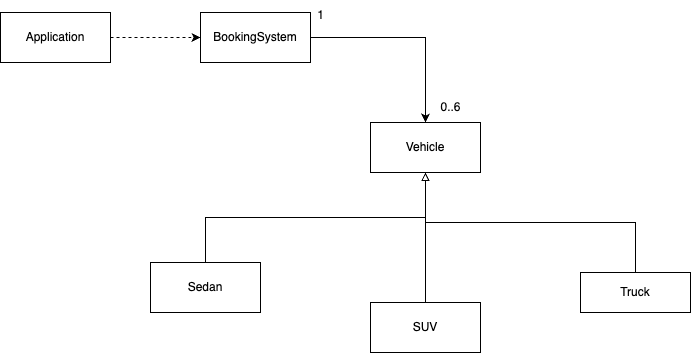

The diagram above was exported from draw.io. Its source (the exported page's mxGraphModel, read from the mxfile embedded in the PNG):
<mxGraphModel dx="795" dy="505" grid="1" gridSize="10" guides="1" tooltips="1" connect="1" arrows="1" fold="1" page="1" pageScale="1" pageWidth="827" pageHeight="1169" math="0" shadow="0">
  <root>
    <mxCell id="0" />
    <mxCell id="1" parent="0" />
    <mxCell id="db8mjC_mrlO67m-DWUEr-5" value="Vehicle" style="html=1;whiteSpace=wrap;" vertex="1" parent="1">
      <mxGeometry x="390" y="190" width="110" height="50" as="geometry" />
    </mxCell>
    <mxCell id="db8mjC_mrlO67m-DWUEr-21" style="edgeStyle=orthogonalEdgeStyle;rounded=0;orthogonalLoop=1;jettySize=auto;html=1;exitX=0.5;exitY=0;exitDx=0;exitDy=0;entryX=0.5;entryY=1;entryDx=0;entryDy=0;endArrow=block;endFill=0;" edge="1" parent="1" source="db8mjC_mrlO67m-DWUEr-6" target="db8mjC_mrlO67m-DWUEr-5">
      <mxGeometry relative="1" as="geometry" />
    </mxCell>
    <mxCell id="db8mjC_mrlO67m-DWUEr-6" value="Sedan" style="html=1;whiteSpace=wrap;" vertex="1" parent="1">
      <mxGeometry x="170" y="330" width="110" height="50" as="geometry" />
    </mxCell>
    <mxCell id="db8mjC_mrlO67m-DWUEr-20" style="edgeStyle=orthogonalEdgeStyle;rounded=0;orthogonalLoop=1;jettySize=auto;html=1;exitX=0.5;exitY=0;exitDx=0;exitDy=0;entryX=0.5;entryY=1;entryDx=0;entryDy=0;endArrow=block;endFill=0;" edge="1" parent="1" source="db8mjC_mrlO67m-DWUEr-7" target="db8mjC_mrlO67m-DWUEr-5">
      <mxGeometry relative="1" as="geometry" />
    </mxCell>
    <mxCell id="db8mjC_mrlO67m-DWUEr-7" value="SUV" style="html=1;whiteSpace=wrap;" vertex="1" parent="1">
      <mxGeometry x="390" y="370" width="110" height="50" as="geometry" />
    </mxCell>
    <mxCell id="db8mjC_mrlO67m-DWUEr-22" style="edgeStyle=orthogonalEdgeStyle;rounded=0;orthogonalLoop=1;jettySize=auto;html=1;exitX=0.5;exitY=0;exitDx=0;exitDy=0;entryX=0.5;entryY=1;entryDx=0;entryDy=0;endArrow=block;endFill=0;strokeColor=#000000;" edge="1" parent="1" source="db8mjC_mrlO67m-DWUEr-8" target="db8mjC_mrlO67m-DWUEr-5">
      <mxGeometry relative="1" as="geometry" />
    </mxCell>
    <mxCell id="db8mjC_mrlO67m-DWUEr-8" value="Truck" style="html=1;whiteSpace=wrap;" vertex="1" parent="1">
      <mxGeometry x="600" y="340" width="110" height="40" as="geometry" />
    </mxCell>
    <mxCell id="db8mjC_mrlO67m-DWUEr-13" style="edgeStyle=orthogonalEdgeStyle;rounded=0;orthogonalLoop=1;jettySize=auto;html=1;" edge="1" parent="1" source="db8mjC_mrlO67m-DWUEr-9" target="db8mjC_mrlO67m-DWUEr-5">
      <mxGeometry relative="1" as="geometry" />
    </mxCell>
    <mxCell id="db8mjC_mrlO67m-DWUEr-9" value="BookingSystem" style="html=1;whiteSpace=wrap;" vertex="1" parent="1">
      <mxGeometry x="220" y="80" width="110" height="50" as="geometry" />
    </mxCell>
    <mxCell id="db8mjC_mrlO67m-DWUEr-15" style="edgeStyle=orthogonalEdgeStyle;rounded=0;orthogonalLoop=1;jettySize=auto;html=1;exitX=1;exitY=0.5;exitDx=0;exitDy=0;entryX=0;entryY=0.5;entryDx=0;entryDy=0;dashed=1;" edge="1" parent="1" source="db8mjC_mrlO67m-DWUEr-14" target="db8mjC_mrlO67m-DWUEr-9">
      <mxGeometry relative="1" as="geometry" />
    </mxCell>
    <mxCell id="db8mjC_mrlO67m-DWUEr-14" value="Application" style="html=1;whiteSpace=wrap;" vertex="1" parent="1">
      <mxGeometry x="20" y="80" width="110" height="50" as="geometry" />
    </mxCell>
    <mxCell id="db8mjC_mrlO67m-DWUEr-23" value="1" style="text;html=1;align=center;verticalAlign=middle;resizable=0;points=[];autosize=1;strokeColor=none;fillColor=none;" vertex="1" parent="1">
      <mxGeometry x="325" y="68" width="30" height="30" as="geometry" />
    </mxCell>
    <mxCell id="db8mjC_mrlO67m-DWUEr-24" value="0..6" style="text;html=1;align=center;verticalAlign=middle;resizable=0;points=[];autosize=1;strokeColor=none;fillColor=none;" vertex="1" parent="1">
      <mxGeometry x="450" y="160" width="40" height="30" as="geometry" />
    </mxCell>
  </root>
</mxGraphModel>